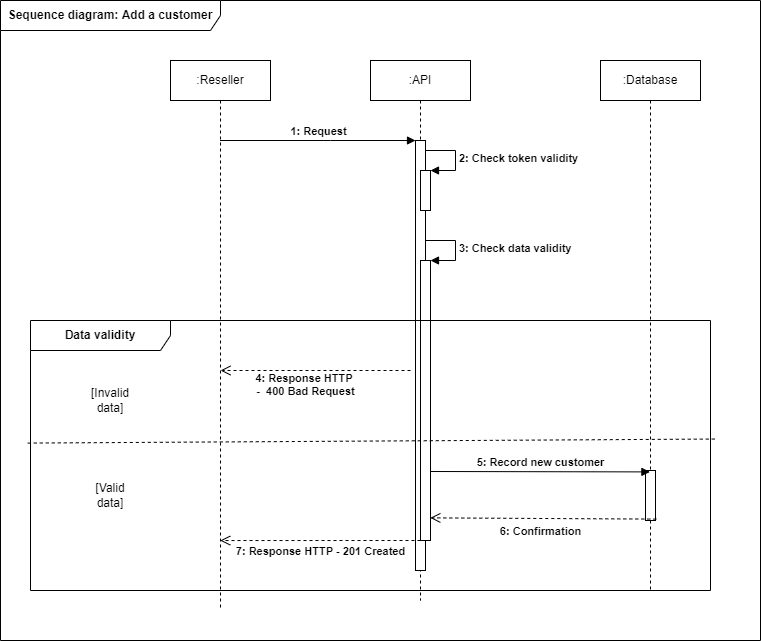

The diagram above was exported from draw.io. Its source (the exported page's mxGraphModel, read from the mxfile embedded in the PNG):
<mxGraphModel dx="1865" dy="539" grid="1" gridSize="10" guides="1" tooltips="1" connect="1" arrows="1" fold="1" page="1" pageScale="1" pageWidth="827" pageHeight="1169" math="0" shadow="0">
  <root>
    <mxCell id="0" />
    <mxCell id="1" parent="0" />
    <mxCell id="nP3ynQF56XZW3ooGwEjC-1" value="&lt;b&gt;Sequence diagram: Add a customer&lt;/b&gt;" style="shape=umlFrame;whiteSpace=wrap;html=1;width=220;height=30;" vertex="1" parent="1">
      <mxGeometry x="-40" y="10" width="760" height="640" as="geometry" />
    </mxCell>
    <mxCell id="nP3ynQF56XZW3ooGwEjC-2" value=":Reseller" style="shape=umlLifeline;perimeter=lifelinePerimeter;whiteSpace=wrap;html=1;container=1;collapsible=0;recursiveResize=0;outlineConnect=0;" vertex="1" parent="1">
      <mxGeometry x="130" y="70" width="100" height="550" as="geometry" />
    </mxCell>
    <mxCell id="nP3ynQF56XZW3ooGwEjC-3" value=":API" style="shape=umlLifeline;perimeter=lifelinePerimeter;whiteSpace=wrap;html=1;container=1;collapsible=0;recursiveResize=0;outlineConnect=0;" vertex="1" parent="1">
      <mxGeometry x="330" y="70" width="100" height="540" as="geometry" />
    </mxCell>
    <mxCell id="nP3ynQF56XZW3ooGwEjC-6" value="" style="html=1;points=[];perimeter=orthogonalPerimeter;" vertex="1" parent="nP3ynQF56XZW3ooGwEjC-3">
      <mxGeometry x="45" y="80" width="10" height="430" as="geometry" />
    </mxCell>
    <mxCell id="nP3ynQF56XZW3ooGwEjC-11" value="" style="html=1;points=[];perimeter=orthogonalPerimeter;" vertex="1" parent="nP3ynQF56XZW3ooGwEjC-3">
      <mxGeometry x="50" y="110" width="10" height="40" as="geometry" />
    </mxCell>
    <mxCell id="nP3ynQF56XZW3ooGwEjC-12" value="&lt;b&gt;2: Check token validity&lt;/b&gt;" style="edgeStyle=orthogonalEdgeStyle;html=1;align=left;spacingLeft=2;endArrow=block;rounded=0;entryX=1;entryY=0;" edge="1" target="nP3ynQF56XZW3ooGwEjC-11" parent="nP3ynQF56XZW3ooGwEjC-3">
      <mxGeometry relative="1" as="geometry">
        <mxPoint x="55" y="90" as="sourcePoint" />
        <Array as="points">
          <mxPoint x="85" y="90" />
        </Array>
      </mxGeometry>
    </mxCell>
    <mxCell id="nP3ynQF56XZW3ooGwEjC-15" value="" style="html=1;points=[];perimeter=orthogonalPerimeter;" vertex="1" parent="nP3ynQF56XZW3ooGwEjC-3">
      <mxGeometry x="50" y="200" width="10" height="280" as="geometry" />
    </mxCell>
    <mxCell id="nP3ynQF56XZW3ooGwEjC-16" value="&lt;b&gt;3: Check data validity&lt;/b&gt;" style="edgeStyle=orthogonalEdgeStyle;html=1;align=left;spacingLeft=2;endArrow=block;rounded=0;entryX=1;entryY=0;" edge="1" target="nP3ynQF56XZW3ooGwEjC-15" parent="nP3ynQF56XZW3ooGwEjC-3">
      <mxGeometry relative="1" as="geometry">
        <mxPoint x="55" y="180" as="sourcePoint" />
        <Array as="points">
          <mxPoint x="85" y="180" />
        </Array>
      </mxGeometry>
    </mxCell>
    <mxCell id="nP3ynQF56XZW3ooGwEjC-4" value=":Database" style="shape=umlLifeline;perimeter=lifelinePerimeter;whiteSpace=wrap;html=1;container=1;collapsible=0;recursiveResize=0;outlineConnect=0;" vertex="1" parent="1">
      <mxGeometry x="560" y="70" width="100" height="530" as="geometry" />
    </mxCell>
    <mxCell id="nP3ynQF56XZW3ooGwEjC-5" value="&lt;b&gt;Data validity&lt;/b&gt;" style="shape=umlFrame;whiteSpace=wrap;html=1;width=140;height=30;" vertex="1" parent="1">
      <mxGeometry x="-10" y="330" width="680" height="270" as="geometry" />
    </mxCell>
    <mxCell id="nP3ynQF56XZW3ooGwEjC-7" value="&lt;b&gt;1: Request&lt;/b&gt;" style="html=1;verticalAlign=bottom;endArrow=block;rounded=0;" edge="1" parent="1" source="nP3ynQF56XZW3ooGwEjC-2" target="nP3ynQF56XZW3ooGwEjC-6">
      <mxGeometry width="80" relative="1" as="geometry">
        <mxPoint x="180" y="140" as="sourcePoint" />
        <mxPoint x="260" y="140" as="targetPoint" />
        <Array as="points">
          <mxPoint x="290" y="150" />
        </Array>
      </mxGeometry>
    </mxCell>
    <mxCell id="nP3ynQF56XZW3ooGwEjC-17" value="[Invalid data]" style="text;html=1;strokeColor=none;fillColor=none;align=center;verticalAlign=middle;whiteSpace=wrap;rounded=0;" vertex="1" parent="1">
      <mxGeometry x="40" y="395" width="60" height="30" as="geometry" />
    </mxCell>
    <mxCell id="nP3ynQF56XZW3ooGwEjC-18" value="[Valid data]" style="text;html=1;strokeColor=none;fillColor=none;align=center;verticalAlign=middle;whiteSpace=wrap;rounded=0;" vertex="1" parent="1">
      <mxGeometry x="40" y="490" width="60" height="30" as="geometry" />
    </mxCell>
    <mxCell id="nP3ynQF56XZW3ooGwEjC-19" value="&lt;b&gt;4: Response HTTP &lt;br&gt;-&amp;nbsp; 400 Bad Request&lt;/b&gt;" style="html=1;verticalAlign=bottom;endArrow=open;dashed=1;endSize=8;rounded=0;" edge="1" parent="1">
      <mxGeometry x="0.1012" y="30" relative="1" as="geometry">
        <mxPoint x="370" y="380" as="sourcePoint" />
        <mxPoint x="180" y="380" as="targetPoint" />
        <mxPoint as="offset" />
      </mxGeometry>
    </mxCell>
    <mxCell id="nP3ynQF56XZW3ooGwEjC-20" value="" style="html=1;points=[];perimeter=orthogonalPerimeter;" vertex="1" parent="1">
      <mxGeometry x="605" y="480" width="10" height="50" as="geometry" />
    </mxCell>
    <mxCell id="nP3ynQF56XZW3ooGwEjC-21" value="&lt;b&gt;5: Record new customer&lt;/b&gt;" style="html=1;verticalAlign=bottom;endArrow=block;rounded=0;entryX=0.44;entryY=0.028;entryDx=0;entryDy=0;entryPerimeter=0;" edge="1" parent="1" target="nP3ynQF56XZW3ooGwEjC-20">
      <mxGeometry width="80" relative="1" as="geometry">
        <mxPoint x="390" y="481" as="sourcePoint" />
        <mxPoint x="470" y="460" as="targetPoint" />
      </mxGeometry>
    </mxCell>
    <mxCell id="nP3ynQF56XZW3ooGwEjC-22" value="&lt;b&gt;6: Confirmation&lt;/b&gt;" style="html=1;verticalAlign=bottom;endArrow=open;dashed=1;endSize=8;rounded=0;exitX=1.08;exitY=0.972;exitDx=0;exitDy=0;exitPerimeter=0;entryX=0.588;entryY=0.731;entryDx=0;entryDy=0;entryPerimeter=0;" edge="1" parent="1" source="nP3ynQF56XZW3ooGwEjC-20" target="nP3ynQF56XZW3ooGwEjC-5">
      <mxGeometry x="0.0239" y="22" relative="1" as="geometry">
        <mxPoint x="470" y="504.5" as="sourcePoint" />
        <mxPoint x="390" y="509" as="targetPoint" />
        <mxPoint as="offset" />
      </mxGeometry>
    </mxCell>
    <mxCell id="nP3ynQF56XZW3ooGwEjC-23" value="&lt;b&gt;7: Response HTTP - 201 Created&lt;/b&gt;" style="html=1;verticalAlign=bottom;endArrow=open;dashed=1;endSize=8;rounded=0;entryX=0.279;entryY=0.815;entryDx=0;entryDy=0;entryPerimeter=0;" edge="1" parent="1" target="nP3ynQF56XZW3ooGwEjC-5">
      <mxGeometry x="-0.0013" y="20" relative="1" as="geometry">
        <mxPoint x="380" y="550" as="sourcePoint" />
        <mxPoint x="300" y="550" as="targetPoint" />
        <mxPoint as="offset" />
      </mxGeometry>
    </mxCell>
    <mxCell id="nP3ynQF56XZW3ooGwEjC-24" value="" style="endArrow=none;dashed=1;html=1;rounded=0;exitX=-0.004;exitY=0.454;exitDx=0;exitDy=0;exitPerimeter=0;entryX=1.009;entryY=0.439;entryDx=0;entryDy=0;entryPerimeter=0;" edge="1" parent="1" source="nP3ynQF56XZW3ooGwEjC-5" target="nP3ynQF56XZW3ooGwEjC-5">
      <mxGeometry width="50" height="50" relative="1" as="geometry">
        <mxPoint x="-10" y="480" as="sourcePoint" />
        <mxPoint x="40" y="430" as="targetPoint" />
      </mxGeometry>
    </mxCell>
  </root>
</mxGraphModel>